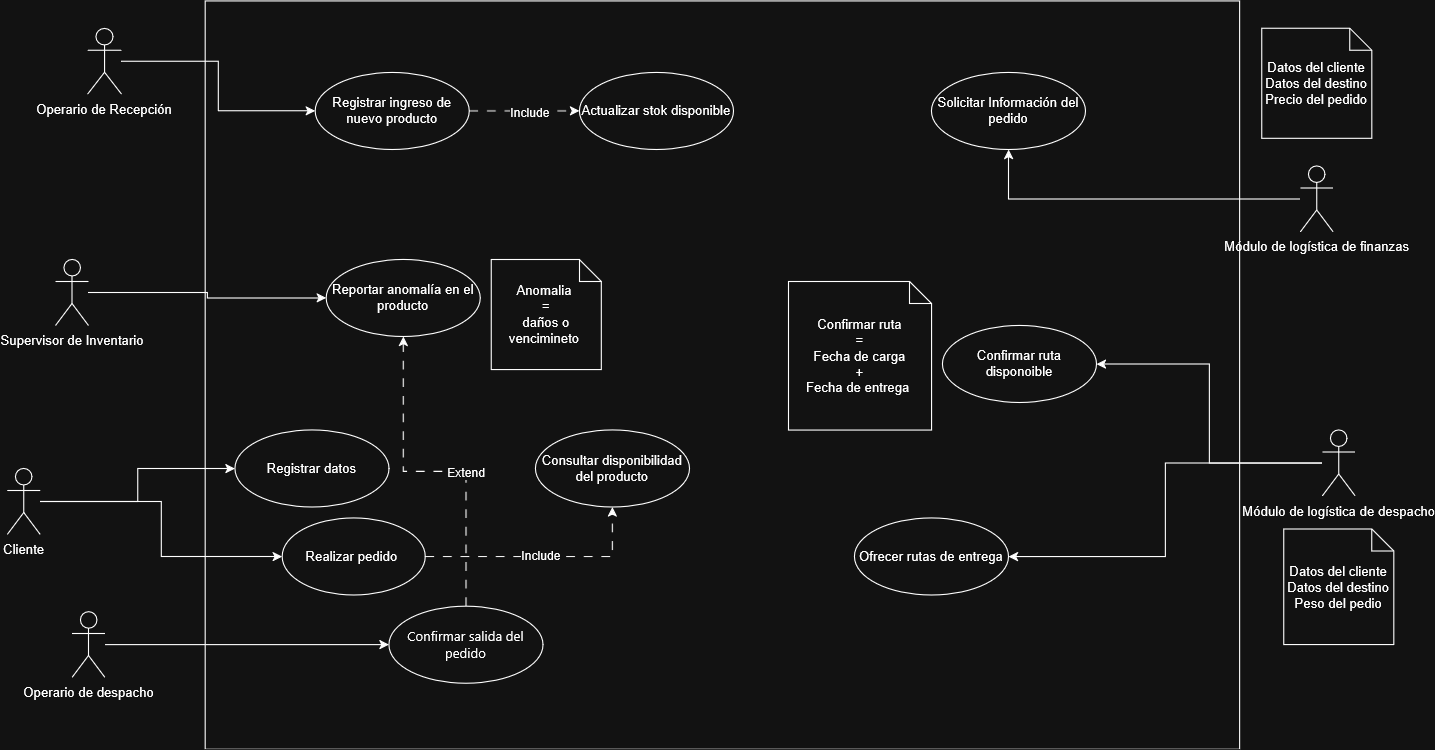

The diagram above was exported from draw.io. Its source (the exported page's mxGraphModel, read from the mxfile embedded in the PNG):
<mxGraphModel dx="1489" dy="804" grid="1" gridSize="10" guides="1" tooltips="1" connect="1" arrows="1" fold="1" page="1" pageScale="1" pageWidth="827" pageHeight="1169" math="0" shadow="0">
  <root>
    <mxCell id="0" />
    <mxCell id="1" parent="0" />
    <mxCell id="pbqNSGzxG5kjijXhWv4p-4" parent="1" style="rounded=0;whiteSpace=wrap;html=1;" value=" " vertex="1">
      <mxGeometry height="680" width="940" x="520" y="70" as="geometry" />
    </mxCell>
    <mxCell id="fywCVer5D98qLZP6ltG2-6" edge="1" parent="1" source="-8z3yLK6lY-MaVmhsbhu-4" style="edgeStyle=orthogonalEdgeStyle;rounded=0;orthogonalLoop=1;jettySize=auto;html=1;entryX=0;entryY=0.5;entryDx=0;entryDy=0;" target="pbqNSGzxG5kjijXhWv4p-6">
      <mxGeometry relative="1" as="geometry" />
    </mxCell>
    <mxCell id="-8z3yLK6lY-MaVmhsbhu-4" parent="1" style="shape=umlActor;verticalLabelPosition=bottom;verticalAlign=top;html=1;" value="Operario de Recepción" vertex="1">
      <mxGeometry height="60" width="31" x="413" y="95" as="geometry" />
    </mxCell>
    <mxCell id="QsFbxG2ebkbKNG7WZ8dW-3" edge="1" parent="1" source="pbqNSGzxG5kjijXhWv4p-6" style="edgeStyle=orthogonalEdgeStyle;rounded=0;orthogonalLoop=1;jettySize=auto;html=1;entryX=0;entryY=0.5;entryDx=0;entryDy=0;dashed=1;dashPattern=8 8;" target="QsFbxG2ebkbKNG7WZ8dW-2">
      <mxGeometry relative="1" as="geometry" />
    </mxCell>
    <mxCell id="QsFbxG2ebkbKNG7WZ8dW-4" connectable="0" parent="QsFbxG2ebkbKNG7WZ8dW-3" style="edgeLabel;html=1;align=center;verticalAlign=middle;resizable=0;points=[];" value="Include" vertex="1">
      <mxGeometry relative="1" x="0.0929" y="-1" as="geometry">
        <mxPoint as="offset" />
      </mxGeometry>
    </mxCell>
    <mxCell id="pbqNSGzxG5kjijXhWv4p-6" parent="1" style="ellipse;whiteSpace=wrap;html=1;" value="Registrar ingreso de nuevo producto" vertex="1">
      <mxGeometry height="70" width="140" x="620" y="135" as="geometry" />
    </mxCell>
    <mxCell id="pbqNSGzxG5kjijXhWv4p-24" edge="1" parent="1" source="dQ-eyVBTcqTZQpcfjSVs-4" style="edgeStyle=orthogonalEdgeStyle;rounded=0;orthogonalLoop=1;jettySize=auto;html=1;entryX=1;entryY=0.5;entryDx=0;entryDy=0;" target="pbqNSGzxG5kjijXhWv4p-23">
      <mxGeometry relative="1" as="geometry" />
    </mxCell>
    <mxCell id="eyPpAM7Bh15Z2XtvEeXc-4" edge="1" parent="1" source="dQ-eyVBTcqTZQpcfjSVs-4" style="edgeStyle=orthogonalEdgeStyle;rounded=0;orthogonalLoop=1;jettySize=auto;html=1;entryX=1;entryY=0.5;entryDx=0;entryDy=0;" target="eyPpAM7Bh15Z2XtvEeXc-3">
      <mxGeometry relative="1" as="geometry" />
    </mxCell>
    <mxCell id="dQ-eyVBTcqTZQpcfjSVs-4" parent="1" style="shape=umlActor;verticalLabelPosition=bottom;verticalAlign=top;html=1;outlineConnect=0;" value="Módulo de logística de despacho" vertex="1">
      <mxGeometry height="60" width="30" x="1535" y="460" as="geometry" />
    </mxCell>
    <mxCell id="pbqNSGzxG5kjijXhWv4p-15" edge="1" parent="1" source="pbqNSGzxG5kjijXhWv4p-9" style="edgeStyle=orthogonalEdgeStyle;rounded=0;orthogonalLoop=1;jettySize=auto;html=1;entryX=0;entryY=0.5;entryDx=0;entryDy=0;" target="pbqNSGzxG5kjijXhWv4p-14">
      <mxGeometry relative="1" as="geometry">
        <mxPoint x="470" y="470" as="targetPoint" />
      </mxGeometry>
    </mxCell>
    <mxCell id="pbqNSGzxG5kjijXhWv4p-9" parent="1" style="shape=umlActor;verticalLabelPosition=bottom;verticalAlign=top;html=1;" value="Supervisor de Inventario" vertex="1">
      <mxGeometry height="60" width="30" x="384" y="305" as="geometry" />
    </mxCell>
    <mxCell id="pbqNSGzxG5kjijXhWv4p-10" parent="1" style="ellipse;whiteSpace=wrap;html=1;" value="Consultar disponibilidad del producto" vertex="1">
      <mxGeometry height="70" width="140" x="820" y="460" as="geometry" />
    </mxCell>
    <mxCell id="pbqNSGzxG5kjijXhWv4p-14" parent="1" style="ellipse;whiteSpace=wrap;html=1;" value="Reportar anomalía en el producto" vertex="1">
      <mxGeometry height="70" width="140" x="630" y="305" as="geometry" />
    </mxCell>
    <mxCell id="pbqNSGzxG5kjijXhWv4p-19" edge="1" parent="1" source="pbqNSGzxG5kjijXhWv4p-16" style="edgeStyle=orthogonalEdgeStyle;rounded=0;orthogonalLoop=1;jettySize=auto;html=1;" target="pbqNSGzxG5kjijXhWv4p-17">
      <mxGeometry relative="1" as="geometry" />
    </mxCell>
    <mxCell id="eyPpAM7Bh15Z2XtvEeXc-6" edge="1" parent="1" source="pbqNSGzxG5kjijXhWv4p-16" style="edgeStyle=orthogonalEdgeStyle;rounded=0;orthogonalLoop=1;jettySize=auto;html=1;entryX=0;entryY=0.5;entryDx=0;entryDy=0;" target="eyPpAM7Bh15Z2XtvEeXc-5">
      <mxGeometry relative="1" as="geometry" />
    </mxCell>
    <mxCell id="pbqNSGzxG5kjijXhWv4p-16" parent="1" style="shape=umlActor;verticalLabelPosition=bottom;verticalAlign=top;html=1;" value="Cliente" vertex="1">
      <mxGeometry height="60" width="30" x="340" y="495" as="geometry" />
    </mxCell>
    <mxCell id="U2-U0_dFAhyQmhFZBU8p-2" edge="1" parent="1" source="pbqNSGzxG5kjijXhWv4p-17" style="edgeStyle=orthogonalEdgeStyle;rounded=0;orthogonalLoop=1;jettySize=auto;html=1;dashed=1;dashPattern=8 8;" target="pbqNSGzxG5kjijXhWv4p-10">
      <mxGeometry relative="1" as="geometry" />
    </mxCell>
    <mxCell id="U2-U0_dFAhyQmhFZBU8p-5" connectable="0" parent="U2-U0_dFAhyQmhFZBU8p-2" style="edgeLabel;html=1;align=center;verticalAlign=middle;resizable=0;points=[];" value="Include" vertex="1">
      <mxGeometry relative="1" x="-0.04" y="2" as="geometry">
        <mxPoint x="1" as="offset" />
      </mxGeometry>
    </mxCell>
    <mxCell id="pbqNSGzxG5kjijXhWv4p-17" parent="1" style="ellipse;whiteSpace=wrap;html=1;" value="Realizar pedido&amp;nbsp;" vertex="1">
      <mxGeometry height="70" width="130" x="590" y="540" as="geometry" />
    </mxCell>
    <mxCell id="U2-U0_dFAhyQmhFZBU8p-3" edge="1" parent="1" source="pbqNSGzxG5kjijXhWv4p-20" style="edgeStyle=orthogonalEdgeStyle;rounded=0;orthogonalLoop=1;jettySize=auto;html=1;dashed=1;dashPattern=8 8;" target="pbqNSGzxG5kjijXhWv4p-14">
      <mxGeometry relative="1" as="geometry" />
    </mxCell>
    <mxCell id="U2-U0_dFAhyQmhFZBU8p-6" connectable="0" parent="U2-U0_dFAhyQmhFZBU8p-3" style="edgeLabel;html=1;align=center;verticalAlign=middle;resizable=0;points=[];" value="Extend" vertex="1">
      <mxGeometry relative="1" x="-0.1727" y="1" as="geometry">
        <mxPoint x="1" as="offset" />
      </mxGeometry>
    </mxCell>
    <mxCell id="pbqNSGzxG5kjijXhWv4p-20" parent="1" style="ellipse;whiteSpace=wrap;html=1;" value="&lt;span style=&quot;font-family: Inter, &amp;quot;Inter Fallback&amp;quot;, ui-sans-serif, system-ui, sans-serif; text-align: start;&quot;&gt;&lt;font style=&quot;color: light-dark(rgb(46, 43, 41), rgb(255, 255, 255));&quot;&gt;Confirmar salida del pedido&lt;/font&gt;&lt;/span&gt;" vertex="1">
      <mxGeometry height="70" width="140" x="687" y="620" as="geometry" />
    </mxCell>
    <mxCell id="pbqNSGzxG5kjijXhWv4p-23" parent="1" style="ellipse;whiteSpace=wrap;html=1;" value="Ofrecer rutas de entrega" vertex="1">
      <mxGeometry height="70" width="140" x="1110" y="540" as="geometry" />
    </mxCell>
    <mxCell id="pbqNSGzxG5kjijXhWv4p-31" edge="1" parent="1" source="pbqNSGzxG5kjijXhWv4p-28" style="edgeStyle=orthogonalEdgeStyle;rounded=0;orthogonalLoop=1;jettySize=auto;html=1;" target="pbqNSGzxG5kjijXhWv4p-20">
      <mxGeometry relative="1" as="geometry" />
    </mxCell>
    <mxCell id="pbqNSGzxG5kjijXhWv4p-28" parent="1" style="shape=umlActor;verticalLabelPosition=bottom;verticalAlign=top;html=1;" value="Operario de despacho" vertex="1">
      <mxGeometry height="60" width="30" x="399" y="625" as="geometry" />
    </mxCell>
    <mxCell id="pbqNSGzxG5kjijXhWv4p-34" edge="1" parent="1" source="pbqNSGzxG5kjijXhWv4p-32" style="edgeStyle=orthogonalEdgeStyle;rounded=0;orthogonalLoop=1;jettySize=auto;html=1;" target="pbqNSGzxG5kjijXhWv4p-33">
      <mxGeometry relative="1" as="geometry" />
    </mxCell>
    <mxCell id="pbqNSGzxG5kjijXhWv4p-32" parent="1" style="shape=umlActor;verticalLabelPosition=bottom;verticalAlign=top;html=1;" value="Módulo de logística de finanzas" vertex="1">
      <mxGeometry height="60" width="30" x="1515" y="220" as="geometry" />
    </mxCell>
    <mxCell id="pbqNSGzxG5kjijXhWv4p-33" parent="1" style="ellipse;whiteSpace=wrap;html=1;" value="Solicitar Información del pedido" vertex="1">
      <mxGeometry height="70" width="140" x="1180" y="135" as="geometry" />
    </mxCell>
    <mxCell id="eyPpAM7Bh15Z2XtvEeXc-3" parent="1" style="ellipse;whiteSpace=wrap;html=1;" value="Confirmar ruta disponoible" vertex="1">
      <mxGeometry height="70" width="140" x="1190" y="365" as="geometry" />
    </mxCell>
    <mxCell id="eyPpAM7Bh15Z2XtvEeXc-5" parent="1" style="ellipse;whiteSpace=wrap;html=1;" value="Registrar datos" vertex="1">
      <mxGeometry height="70" width="140" x="547" y="460" as="geometry" />
    </mxCell>
    <mxCell id="eyPpAM7Bh15Z2XtvEeXc-7" parent="1" style="shape=note;size=20;whiteSpace=wrap;html=1;" value="Datos del cliente&lt;br&gt;Datos del destino&lt;br&gt;Precio del pedido" vertex="1">
      <mxGeometry height="100" width="100" x="1480" y="95" as="geometry" />
    </mxCell>
    <mxCell id="eyPpAM7Bh15Z2XtvEeXc-8" parent="1" style="shape=note;size=20;whiteSpace=wrap;html=1;" value="Datos del cliente&lt;br&gt;Datos del destino&lt;br&gt;Peso del pedio" vertex="1">
      <mxGeometry height="105" width="100" x="1500" y="550" as="geometry" />
    </mxCell>
    <mxCell id="U2-U0_dFAhyQmhFZBU8p-1" parent="1" style="shape=note;size=20;whiteSpace=wrap;html=1;" value="Anomalia&amp;nbsp;&lt;br&gt;=&lt;br&gt;daños o vencimineto&amp;nbsp;" vertex="1">
      <mxGeometry height="100" width="100" x="780" y="305" as="geometry" />
    </mxCell>
    <mxCell id="U2-U0_dFAhyQmhFZBU8p-10" parent="1" style="shape=note;size=20;whiteSpace=wrap;html=1;" value="Confirmar ruta&lt;br&gt;=&lt;br&gt;Fecha de carga&lt;br&gt;+&lt;br&gt;Fecha de entrega&amp;nbsp;" vertex="1">
      <mxGeometry height="135" width="130" x="1050" y="325" as="geometry" />
    </mxCell>
    <mxCell id="QsFbxG2ebkbKNG7WZ8dW-2" parent="1" style="ellipse;whiteSpace=wrap;html=1;" value="Actualizar stok disponible" vertex="1">
      <mxGeometry height="70" width="140" x="860" y="135" as="geometry" />
    </mxCell>
  </root>
</mxGraphModel>